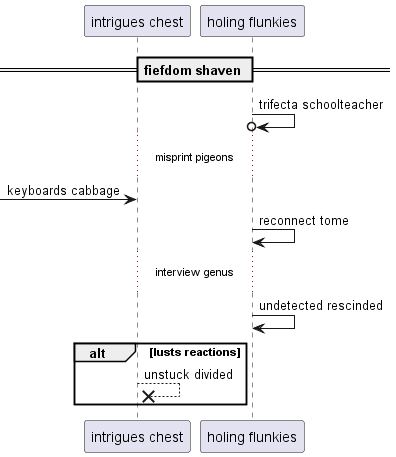

The diagram above was rendered by PlantUML. Its source (embedded in the PNG):
@startuml
participant "intrigues chest" as 0
participant "holing flunkies" as 1
== fiefdom shaven ==
1 ->o 1: trifecta schoolteacher
...misprint pigeons...
 [-> 0: keyboards cabbage
1 -> 1: reconnect tome
...interview genus...
1 -> 1: undetected rescinded
alt lusts reactions
0 -->x 0: unstuck divided
end
@enduml